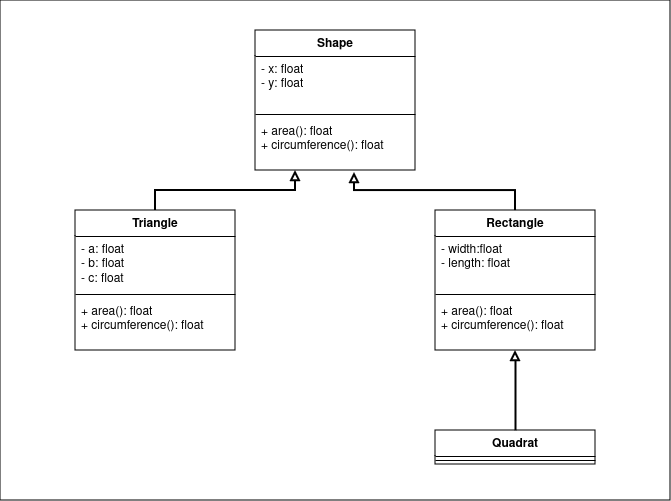

The diagram above was exported from draw.io. Its source (the exported page's mxGraphModel, read from the mxfile embedded in the PNG):
<mxGraphModel dx="1362" dy="795" grid="1" gridSize="10" guides="1" tooltips="1" connect="1" arrows="1" fold="1" page="1" pageScale="1" pageWidth="827" pageHeight="1169" math="0" shadow="0">
  <root>
    <mxCell id="0" />
    <mxCell id="1" parent="0" />
    <mxCell id="T1R-CJ353-08vqD7Qml--30" value="" style="rounded=0;whiteSpace=wrap;html=1;" vertex="1" parent="1">
      <mxGeometry x="325" y="110" width="670" height="500" as="geometry" />
    </mxCell>
    <mxCell id="T1R-CJ353-08vqD7Qml--7" value="Shape" style="swimlane;fontStyle=1;align=center;verticalAlign=top;childLayout=stackLayout;horizontal=1;startSize=26;horizontalStack=0;resizeParent=1;resizeParentMax=0;resizeLast=0;collapsible=1;marginBottom=0;whiteSpace=wrap;html=1;" vertex="1" parent="1">
      <mxGeometry x="580" y="140" width="160" height="140" as="geometry" />
    </mxCell>
    <mxCell id="T1R-CJ353-08vqD7Qml--8" value="&lt;div&gt;- x: float&lt;br&gt;&lt;/div&gt;- y: float" style="text;strokeColor=none;fillColor=none;align=left;verticalAlign=top;spacingLeft=4;spacingRight=4;overflow=hidden;rotatable=0;points=[[0,0.5],[1,0.5]];portConstraint=eastwest;whiteSpace=wrap;html=1;" vertex="1" parent="T1R-CJ353-08vqD7Qml--7">
      <mxGeometry y="26" width="160" height="54" as="geometry" />
    </mxCell>
    <mxCell id="T1R-CJ353-08vqD7Qml--9" value="" style="line;strokeWidth=1;fillColor=none;align=left;verticalAlign=middle;spacingTop=-1;spacingLeft=3;spacingRight=3;rotatable=0;labelPosition=right;points=[];portConstraint=eastwest;strokeColor=inherit;" vertex="1" parent="T1R-CJ353-08vqD7Qml--7">
      <mxGeometry y="80" width="160" height="8" as="geometry" />
    </mxCell>
    <mxCell id="T1R-CJ353-08vqD7Qml--10" value="&lt;div&gt;+ area(): float&lt;/div&gt;+ circumference(): float" style="text;strokeColor=none;fillColor=none;align=left;verticalAlign=top;spacingLeft=4;spacingRight=4;overflow=hidden;rotatable=0;points=[[0,0.5],[1,0.5]];portConstraint=eastwest;whiteSpace=wrap;html=1;" vertex="1" parent="T1R-CJ353-08vqD7Qml--7">
      <mxGeometry y="88" width="160" height="52" as="geometry" />
    </mxCell>
    <mxCell id="T1R-CJ353-08vqD7Qml--29" style="edgeStyle=orthogonalEdgeStyle;rounded=0;orthogonalLoop=1;jettySize=auto;html=1;exitX=0.5;exitY=0;exitDx=0;exitDy=0;entryX=0.25;entryY=1;entryDx=0;entryDy=0;strokeWidth=2;endArrow=block;endFill=0;" edge="1" parent="1" source="T1R-CJ353-08vqD7Qml--15" target="T1R-CJ353-08vqD7Qml--7">
      <mxGeometry relative="1" as="geometry" />
    </mxCell>
    <mxCell id="T1R-CJ353-08vqD7Qml--15" value="Triangle" style="swimlane;fontStyle=1;align=center;verticalAlign=top;childLayout=stackLayout;horizontal=1;startSize=26;horizontalStack=0;resizeParent=1;resizeParentMax=0;resizeLast=0;collapsible=1;marginBottom=0;whiteSpace=wrap;html=1;" vertex="1" parent="1">
      <mxGeometry x="400" y="320" width="160" height="140" as="geometry" />
    </mxCell>
    <mxCell id="T1R-CJ353-08vqD7Qml--16" value="&lt;div&gt;- a: float&lt;/div&gt;&lt;div&gt;- b: float&lt;/div&gt;&lt;div&gt;- c: float&lt;br&gt;&lt;/div&gt;" style="text;strokeColor=none;fillColor=none;align=left;verticalAlign=top;spacingLeft=4;spacingRight=4;overflow=hidden;rotatable=0;points=[[0,0.5],[1,0.5]];portConstraint=eastwest;whiteSpace=wrap;html=1;" vertex="1" parent="T1R-CJ353-08vqD7Qml--15">
      <mxGeometry y="26" width="160" height="54" as="geometry" />
    </mxCell>
    <mxCell id="T1R-CJ353-08vqD7Qml--17" value="" style="line;strokeWidth=1;fillColor=none;align=left;verticalAlign=middle;spacingTop=-1;spacingLeft=3;spacingRight=3;rotatable=0;labelPosition=right;points=[];portConstraint=eastwest;strokeColor=inherit;" vertex="1" parent="T1R-CJ353-08vqD7Qml--15">
      <mxGeometry y="80" width="160" height="8" as="geometry" />
    </mxCell>
    <mxCell id="T1R-CJ353-08vqD7Qml--18" value="&lt;div&gt;+ area(): float&lt;/div&gt;+ circumference(): float" style="text;strokeColor=none;fillColor=none;align=left;verticalAlign=top;spacingLeft=4;spacingRight=4;overflow=hidden;rotatable=0;points=[[0,0.5],[1,0.5]];portConstraint=eastwest;whiteSpace=wrap;html=1;" vertex="1" parent="T1R-CJ353-08vqD7Qml--15">
      <mxGeometry y="88" width="160" height="52" as="geometry" />
    </mxCell>
    <mxCell id="T1R-CJ353-08vqD7Qml--19" value="Rectangle" style="swimlane;fontStyle=1;align=center;verticalAlign=top;childLayout=stackLayout;horizontal=1;startSize=26;horizontalStack=0;resizeParent=1;resizeParentMax=0;resizeLast=0;collapsible=1;marginBottom=0;whiteSpace=wrap;html=1;" vertex="1" parent="1">
      <mxGeometry x="760" y="320" width="160" height="140" as="geometry" />
    </mxCell>
    <mxCell id="T1R-CJ353-08vqD7Qml--20" value="&lt;div&gt;- width:float&lt;/div&gt;&lt;div&gt;- length: float&lt;br&gt;&lt;/div&gt;" style="text;strokeColor=none;fillColor=none;align=left;verticalAlign=top;spacingLeft=4;spacingRight=4;overflow=hidden;rotatable=0;points=[[0,0.5],[1,0.5]];portConstraint=eastwest;whiteSpace=wrap;html=1;" vertex="1" parent="T1R-CJ353-08vqD7Qml--19">
      <mxGeometry y="26" width="160" height="54" as="geometry" />
    </mxCell>
    <mxCell id="T1R-CJ353-08vqD7Qml--21" value="" style="line;strokeWidth=1;fillColor=none;align=left;verticalAlign=middle;spacingTop=-1;spacingLeft=3;spacingRight=3;rotatable=0;labelPosition=right;points=[];portConstraint=eastwest;strokeColor=inherit;" vertex="1" parent="T1R-CJ353-08vqD7Qml--19">
      <mxGeometry y="80" width="160" height="8" as="geometry" />
    </mxCell>
    <mxCell id="T1R-CJ353-08vqD7Qml--22" value="&lt;div&gt;+ area(): float&lt;/div&gt;+ circumference(): float" style="text;strokeColor=none;fillColor=none;align=left;verticalAlign=top;spacingLeft=4;spacingRight=4;overflow=hidden;rotatable=0;points=[[0,0.5],[1,0.5]];portConstraint=eastwest;whiteSpace=wrap;html=1;" vertex="1" parent="T1R-CJ353-08vqD7Qml--19">
      <mxGeometry y="88" width="160" height="52" as="geometry" />
    </mxCell>
    <mxCell id="T1R-CJ353-08vqD7Qml--27" style="edgeStyle=orthogonalEdgeStyle;rounded=0;orthogonalLoop=1;jettySize=auto;html=1;exitX=0.5;exitY=0;exitDx=0;exitDy=0;entryX=0.5;entryY=1;entryDx=0;entryDy=0;endArrow=block;endFill=0;strokeWidth=2;" edge="1" parent="1" source="T1R-CJ353-08vqD7Qml--23" target="T1R-CJ353-08vqD7Qml--19">
      <mxGeometry relative="1" as="geometry" />
    </mxCell>
    <mxCell id="T1R-CJ353-08vqD7Qml--23" value="Quadrat" style="swimlane;fontStyle=1;align=center;verticalAlign=top;childLayout=stackLayout;horizontal=1;startSize=26;horizontalStack=0;resizeParent=1;resizeParentMax=0;resizeLast=0;collapsible=1;marginBottom=0;whiteSpace=wrap;html=1;" vertex="1" parent="1">
      <mxGeometry x="760" y="540" width="160" height="34" as="geometry" />
    </mxCell>
    <mxCell id="T1R-CJ353-08vqD7Qml--25" value="" style="line;strokeWidth=1;fillColor=none;align=left;verticalAlign=middle;spacingTop=-1;spacingLeft=3;spacingRight=3;rotatable=0;labelPosition=right;points=[];portConstraint=eastwest;strokeColor=inherit;" vertex="1" parent="T1R-CJ353-08vqD7Qml--23">
      <mxGeometry y="26" width="160" height="8" as="geometry" />
    </mxCell>
    <mxCell id="T1R-CJ353-08vqD7Qml--28" style="edgeStyle=orthogonalEdgeStyle;rounded=0;orthogonalLoop=1;jettySize=auto;html=1;exitX=0.5;exitY=0;exitDx=0;exitDy=0;entryX=0.619;entryY=1.038;entryDx=0;entryDy=0;entryPerimeter=0;endArrow=block;endFill=0;strokeWidth=2;" edge="1" parent="1" source="T1R-CJ353-08vqD7Qml--19" target="T1R-CJ353-08vqD7Qml--10">
      <mxGeometry relative="1" as="geometry">
        <Array as="points">
          <mxPoint x="840" y="300" />
          <mxPoint x="679" y="300" />
        </Array>
      </mxGeometry>
    </mxCell>
  </root>
</mxGraphModel>